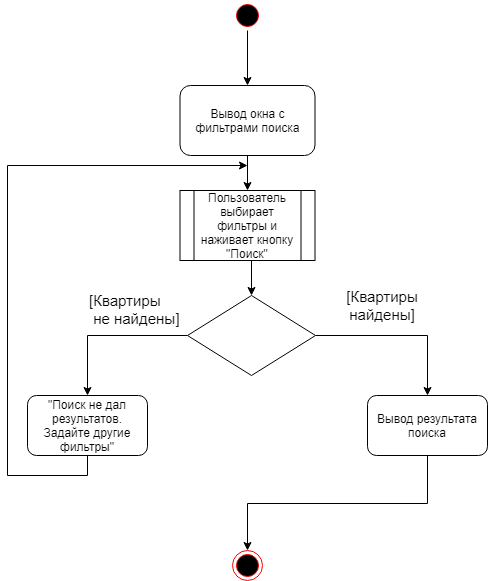

The diagram above was exported from draw.io. Its source (the exported page's mxGraphModel, read from the mxfile embedded in the PNG):
<mxGraphModel dx="1026" dy="533" grid="1" gridSize="10" guides="1" tooltips="1" connect="1" arrows="1" fold="1" page="1" pageScale="1" pageWidth="1169" pageHeight="826" background="#ffffff" math="0" shadow="0">
  <root>
    <mxCell id="0" />
    <mxCell id="1" parent="0" />
    <mxCell id="88" style="edgeStyle=orthogonalEdgeStyle;rounded=0;html=1;exitX=0.5;exitY=1;entryX=0.5;entryY=0;jettySize=auto;orthogonalLoop=1;strokeWidth=1;" edge="1" parent="1" source="41" target="43">
      <mxGeometry relative="1" as="geometry" />
    </mxCell>
    <mxCell id="41" value="" style="ellipse;html=1;shape=startState;fillColor=#000000;strokeColor=#ff0000;" vertex="1" parent="1">
      <mxGeometry x="505" y="45" width="30" height="30" as="geometry" />
    </mxCell>
    <mxCell id="48" style="edgeStyle=orthogonalEdgeStyle;rounded=0;html=1;exitX=0.5;exitY=1;entryX=0.5;entryY=0;jettySize=auto;orthogonalLoop=1;" edge="1" parent="1" source="43" target="45">
      <mxGeometry relative="1" as="geometry" />
    </mxCell>
    <mxCell id="43" value="Вывод окна с фильтрами поиска" style="rounded=1;whiteSpace=wrap;html=1;" vertex="1" parent="1">
      <mxGeometry x="452.5" y="130" width="135" height="70" as="geometry" />
    </mxCell>
    <mxCell id="51" style="edgeStyle=orthogonalEdgeStyle;rounded=0;html=1;exitX=0.5;exitY=1;entryX=0.5;entryY=0;jettySize=auto;orthogonalLoop=1;" edge="1" parent="1" source="45" target="49">
      <mxGeometry relative="1" as="geometry" />
    </mxCell>
    <mxCell id="45" value="Пользователь выбирает фильтры и наживает кнопку &quot;Поиск&quot;" style="shape=process;whiteSpace=wrap;html=1;backgroundOutline=1;" vertex="1" parent="1">
      <mxGeometry x="452.5" y="235" width="135" height="70" as="geometry" />
    </mxCell>
    <mxCell id="53" style="edgeStyle=orthogonalEdgeStyle;rounded=0;html=1;exitX=1;exitY=0.5;jettySize=auto;orthogonalLoop=1;" edge="1" parent="1" source="49">
      <mxGeometry relative="1" as="geometry">
        <mxPoint x="700" y="440" as="targetPoint" />
        <Array as="points">
          <mxPoint x="700" y="380" />
          <mxPoint x="700" y="440" />
        </Array>
      </mxGeometry>
    </mxCell>
    <mxCell id="60" style="edgeStyle=orthogonalEdgeStyle;rounded=0;html=1;exitX=0;exitY=0.5;jettySize=auto;orthogonalLoop=1;strokeWidth=1;entryX=0.5;entryY=0;" edge="1" parent="1" source="49">
      <mxGeometry relative="1" as="geometry">
        <mxPoint x="359.7142857142858" y="440.1428571428571" as="targetPoint" />
        <Array as="points">
          <mxPoint x="360" y="380" />
        </Array>
      </mxGeometry>
    </mxCell>
    <mxCell id="49" value="" style="rhombus;whiteSpace=wrap;html=1;" vertex="1" parent="1">
      <mxGeometry x="460" y="340" width="128" height="80" as="geometry" />
    </mxCell>
    <mxCell id="54" value="&lt;font style=&quot;font-size: 15px&quot;&gt;[Квартиры найдены]&lt;/font&gt;" style="text;html=1;strokeColor=none;fillColor=none;align=center;verticalAlign=middle;whiteSpace=wrap;rounded=0;strokeWidth=5;" vertex="1" parent="1">
      <mxGeometry x="610" y="340" width="90" height="20" as="geometry" />
    </mxCell>
    <mxCell id="86" style="edgeStyle=orthogonalEdgeStyle;rounded=0;html=1;exitX=0.5;exitY=1;jettySize=auto;orthogonalLoop=1;strokeWidth=1;" edge="1" parent="1" source="56" target="87">
      <mxGeometry relative="1" as="geometry">
        <mxPoint x="519.9999999999998" y="610" as="targetPoint" />
      </mxGeometry>
    </mxCell>
    <mxCell id="56" value="Вывод результата поиска" style="rounded=1;whiteSpace=wrap;html=1;strokeWidth=1;" vertex="1" parent="1">
      <mxGeometry x="640" y="440" width="120" height="60" as="geometry" />
    </mxCell>
    <mxCell id="62" value="&lt;font style=&quot;font-size: 15px&quot;&gt;[Квартиры&lt;br&gt;&amp;nbsp;не найдены]&lt;/font&gt;" style="text;html=1;" vertex="1" parent="1">
      <mxGeometry x="360" y="330" width="140" height="40" as="geometry" />
    </mxCell>
    <mxCell id="81" style="edgeStyle=orthogonalEdgeStyle;rounded=0;html=1;exitX=0.5;exitY=1;jettySize=auto;orthogonalLoop=1;strokeWidth=1;" edge="1" parent="1" source="78">
      <mxGeometry relative="1" as="geometry">
        <mxPoint x="520" y="210" as="targetPoint" />
        <Array as="points">
          <mxPoint x="360" y="520" />
          <mxPoint x="280" y="520" />
          <mxPoint x="280" y="210" />
        </Array>
      </mxGeometry>
    </mxCell>
    <mxCell id="78" value="&quot;Поиск не дал результатов. Задайте другие фильтры&quot;" style="rounded=1;whiteSpace=wrap;html=1;strokeWidth=1;" vertex="1" parent="1">
      <mxGeometry x="300" y="440" width="120" height="60" as="geometry" />
    </mxCell>
    <mxCell id="87" value="" style="ellipse;html=1;shape=endState;fillColor=#000000;strokeColor=#ff0000;" vertex="1" parent="1">
      <mxGeometry x="504.9999999999998" y="595" width="30" height="30" as="geometry" />
    </mxCell>
  </root>
</mxGraphModel>